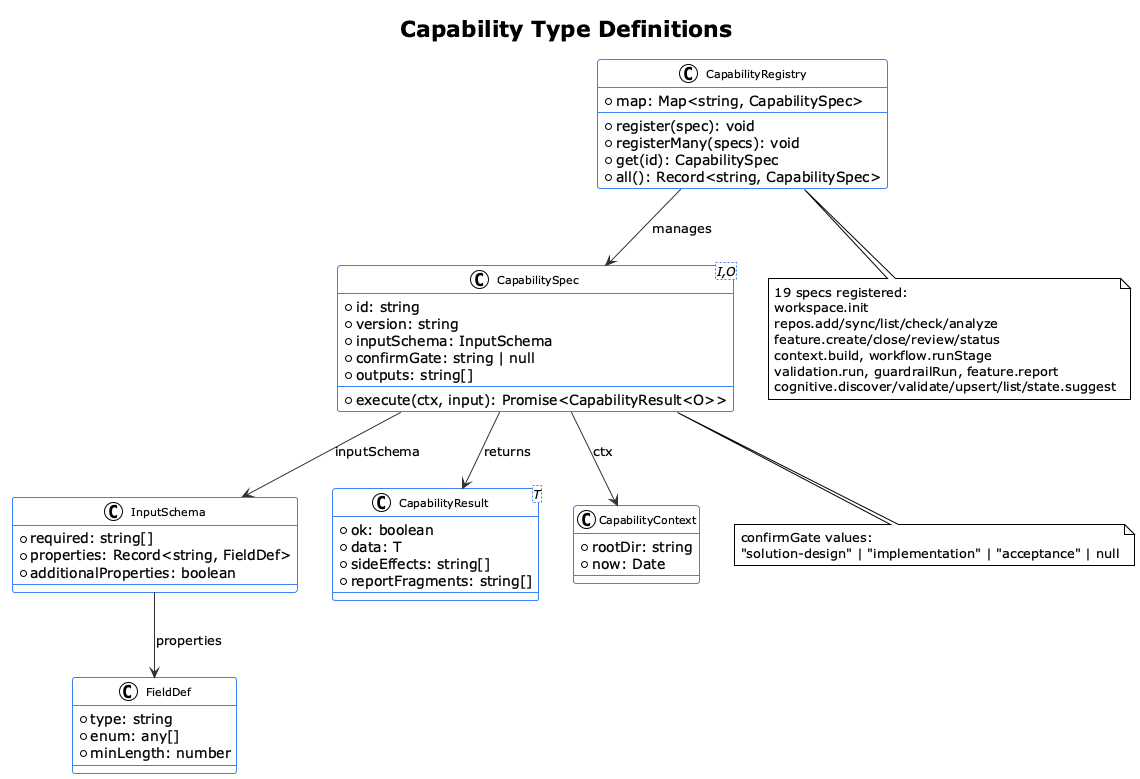

The diagram above was rendered by PlantUML. Its source (embedded in the PNG):
@startuml docs/plantuml/01-capability-types
!theme plain

skinparam class {
  BackgroundColor #F8F9FA
  BorderColor #3B82F6
  FontSize 11
  ArrowColor #333333
}

title Capability Type Definitions

class CapabilitySpec<I,O> {
  +id: string
  +version: string
  +inputSchema: InputSchema
  +confirmGate: string | null
  +outputs: string[]
  +execute(ctx, input): Promise<CapabilityResult<O>>
}

class InputSchema {
  +required: string[]
  +properties: Record<string, FieldDef>
  +additionalProperties: boolean
}

class FieldDef {
  +type: string
  +enum: any[]
  +minLength: number
}

class CapabilityResult<T> {
  +ok: boolean
  +data: T
  +sideEffects: string[]
  +reportFragments: string[]
}

class CapabilityContext {
  +rootDir: string
  +now: Date
}

class CapabilityRegistry {
  +map: Map<string, CapabilitySpec>
  +register(spec): void
  +registerMany(specs): void
  +get(id): CapabilitySpec
  +all(): Record<string, CapabilitySpec>
}

CapabilitySpec --> InputSchema : inputSchema
InputSchema --> FieldDef : properties
CapabilitySpec --> CapabilityResult : returns
CapabilitySpec --> CapabilityContext : ctx
CapabilityRegistry --> CapabilitySpec : manages

note bottom of CapabilitySpec
  confirmGate values:
  "solution-design" | "implementation" | "acceptance" | null
end note

note bottom of CapabilityRegistry
  19 specs registered:
  workspace.init
  repos.add/sync/list/check/analyze
  feature.create/close/review/status
  context.build, workflow.runStage
  validation.run, guardrailRun, feature.report
  cognitive.discover/validate/upsert/list/state.suggest
end note

@enduml